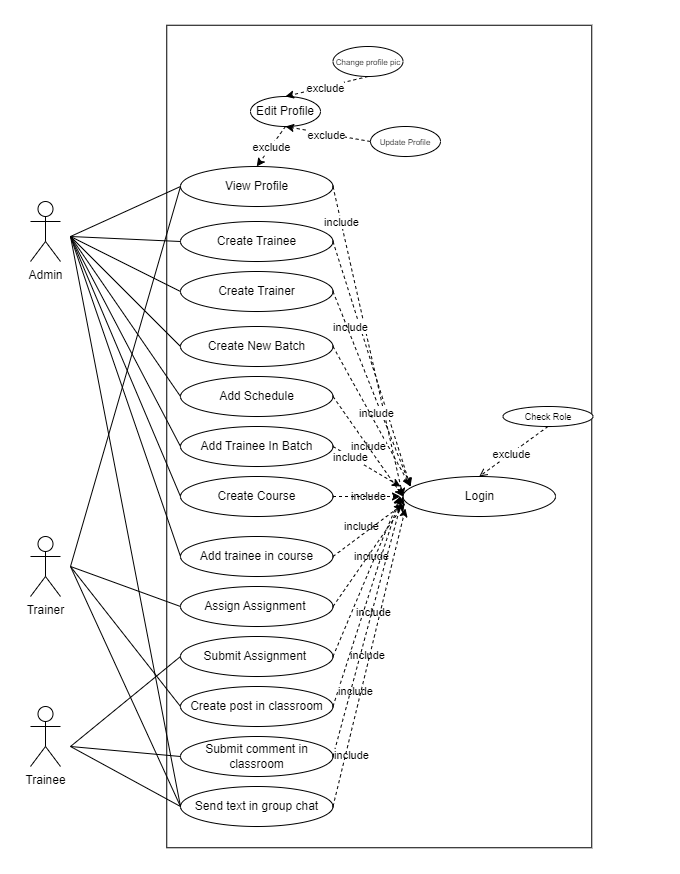

The diagram above was exported from draw.io. Its source (the exported page's mxGraphModel, read from the mxfile embedded in the PNG):
<mxGraphModel dx="880" dy="484" grid="1" gridSize="10" guides="1" tooltips="1" connect="1" arrows="1" fold="1" page="1" pageScale="1" pageWidth="1100" pageHeight="850" background="none" math="0" shadow="0">
  <root>
    <mxCell id="0" />
    <mxCell id="1" parent="0" />
    <mxCell id="dCNPon6JPt8Hp-veXF43-1" value="" style="rounded=0;whiteSpace=wrap;html=1;rotation=90;" vertex="1" parent="1">
      <mxGeometry x="167.5" y="357.5" width="822.5" height="425" as="geometry" />
    </mxCell>
    <mxCell id="dCNPon6JPt8Hp-veXF43-3" value="Create Trainee" style="ellipse;whiteSpace=wrap;html=1;" vertex="1" parent="1">
      <mxGeometry x="380" y="355" width="152.5" height="40" as="geometry" />
    </mxCell>
    <mxCell id="dCNPon6JPt8Hp-veXF43-12" value="Create Trainer" style="ellipse;whiteSpace=wrap;html=1;" vertex="1" parent="1">
      <mxGeometry x="380" y="405" width="152.5" height="40" as="geometry" />
    </mxCell>
    <mxCell id="dCNPon6JPt8Hp-veXF43-13" value="Create New Batch" style="ellipse;whiteSpace=wrap;html=1;" vertex="1" parent="1">
      <mxGeometry x="380" y="460" width="152.5" height="40" as="geometry" />
    </mxCell>
    <mxCell id="dCNPon6JPt8Hp-veXF43-14" value="Add Schedule" style="ellipse;whiteSpace=wrap;html=1;" vertex="1" parent="1">
      <mxGeometry x="380" y="510" width="152.5" height="40" as="geometry" />
    </mxCell>
    <mxCell id="dCNPon6JPt8Hp-veXF43-15" value="Create Course" style="ellipse;whiteSpace=wrap;html=1;" vertex="1" parent="1">
      <mxGeometry x="380" y="610" width="152.5" height="40" as="geometry" />
    </mxCell>
    <mxCell id="dCNPon6JPt8Hp-veXF43-16" value="Add Trainee In Batch" style="ellipse;whiteSpace=wrap;html=1;" vertex="1" parent="1">
      <mxGeometry x="380" y="560" width="152.5" height="40" as="geometry" />
    </mxCell>
    <mxCell id="dCNPon6JPt8Hp-veXF43-17" value="Add trainee in course" style="ellipse;whiteSpace=wrap;html=1;" vertex="1" parent="1">
      <mxGeometry x="380" y="670" width="152.5" height="40" as="geometry" />
    </mxCell>
    <mxCell id="dCNPon6JPt8Hp-veXF43-18" value="Assign Assignment&amp;nbsp;" style="ellipse;whiteSpace=wrap;html=1;" vertex="1" parent="1">
      <mxGeometry x="380" y="720" width="152.5" height="40" as="geometry" />
    </mxCell>
    <mxCell id="dCNPon6JPt8Hp-veXF43-19" value="Submit Assignment&amp;nbsp;" style="ellipse;whiteSpace=wrap;html=1;" vertex="1" parent="1">
      <mxGeometry x="380" y="770" width="152.5" height="40" as="geometry" />
    </mxCell>
    <mxCell id="dCNPon6JPt8Hp-veXF43-20" value="View Profile" style="ellipse;whiteSpace=wrap;html=1;" vertex="1" parent="1">
      <mxGeometry x="380" y="300" width="152.5" height="40" as="geometry" />
    </mxCell>
    <mxCell id="dCNPon6JPt8Hp-veXF43-21" value="Edit Profile" style="ellipse;whiteSpace=wrap;html=1;" vertex="1" parent="1">
      <mxGeometry x="450" y="230" width="70" height="30" as="geometry" />
    </mxCell>
    <mxCell id="dCNPon6JPt8Hp-veXF43-22" value="&lt;font style=&quot;font-size: 8px;&quot;&gt;Update Profile&lt;/font&gt;" style="ellipse;whiteSpace=wrap;html=1;" vertex="1" parent="1">
      <mxGeometry x="570" y="260" width="70" height="30" as="geometry" />
    </mxCell>
    <mxCell id="dCNPon6JPt8Hp-veXF43-23" value="&lt;font style=&quot;font-size: 8px;&quot;&gt;Change profile pic&lt;/font&gt;" style="ellipse;whiteSpace=wrap;html=1;" vertex="1" parent="1">
      <mxGeometry x="532.5" y="180" width="70" height="30" as="geometry" />
    </mxCell>
    <mxCell id="dCNPon6JPt8Hp-veXF43-24" value="" style="endArrow=classic;html=1;rounded=0;exitX=0;exitY=0.5;exitDx=0;exitDy=0;entryX=0.5;entryY=1;entryDx=0;entryDy=0;dashed=1;" edge="1" parent="1" source="dCNPon6JPt8Hp-veXF43-22" target="dCNPon6JPt8Hp-veXF43-21">
      <mxGeometry width="50" height="50" relative="1" as="geometry">
        <mxPoint x="430" y="370" as="sourcePoint" />
        <mxPoint x="480" y="320" as="targetPoint" />
      </mxGeometry>
    </mxCell>
    <mxCell id="dCNPon6JPt8Hp-veXF43-25" value="exclude" style="edgeLabel;html=1;align=center;verticalAlign=middle;resizable=0;points=[];" vertex="1" connectable="0" parent="dCNPon6JPt8Hp-veXF43-24">
      <mxGeometry x="0.0118" y="1" relative="1" as="geometry">
        <mxPoint x="-1" as="offset" />
      </mxGeometry>
    </mxCell>
    <mxCell id="dCNPon6JPt8Hp-veXF43-26" value="" style="endArrow=classic;html=1;rounded=0;exitX=0.5;exitY=1;exitDx=0;exitDy=0;entryX=0.5;entryY=0;entryDx=0;entryDy=0;dashed=1;" edge="1" parent="1" source="dCNPon6JPt8Hp-veXF43-23" target="dCNPon6JPt8Hp-veXF43-21">
      <mxGeometry width="50" height="50" relative="1" as="geometry">
        <mxPoint x="695" y="380" as="sourcePoint" />
        <mxPoint x="645" y="350" as="targetPoint" />
      </mxGeometry>
    </mxCell>
    <mxCell id="dCNPon6JPt8Hp-veXF43-27" value="exclude" style="edgeLabel;html=1;align=center;verticalAlign=middle;resizable=0;points=[];" vertex="1" connectable="0" parent="dCNPon6JPt8Hp-veXF43-26">
      <mxGeometry x="0.0118" y="1" relative="1" as="geometry">
        <mxPoint x="-1" as="offset" />
      </mxGeometry>
    </mxCell>
    <mxCell id="dCNPon6JPt8Hp-veXF43-28" value="" style="endArrow=classic;html=1;rounded=0;exitX=0.5;exitY=1;exitDx=0;exitDy=0;entryX=0.5;entryY=0;entryDx=0;entryDy=0;dashed=1;" edge="1" parent="1" source="dCNPon6JPt8Hp-veXF43-21" target="dCNPon6JPt8Hp-veXF43-20">
      <mxGeometry width="50" height="50" relative="1" as="geometry">
        <mxPoint x="685" y="270" as="sourcePoint" />
        <mxPoint x="645" y="320" as="targetPoint" />
      </mxGeometry>
    </mxCell>
    <mxCell id="dCNPon6JPt8Hp-veXF43-29" value="exclude" style="edgeLabel;html=1;align=center;verticalAlign=middle;resizable=0;points=[];" vertex="1" connectable="0" parent="dCNPon6JPt8Hp-veXF43-28">
      <mxGeometry x="0.0118" y="1" relative="1" as="geometry">
        <mxPoint x="-1" as="offset" />
      </mxGeometry>
    </mxCell>
    <mxCell id="dCNPon6JPt8Hp-veXF43-30" value="Create post in classroom" style="ellipse;whiteSpace=wrap;html=1;" vertex="1" parent="1">
      <mxGeometry x="380" y="820" width="152.5" height="40" as="geometry" />
    </mxCell>
    <mxCell id="dCNPon6JPt8Hp-veXF43-31" value="Submit comment in classroom" style="ellipse;whiteSpace=wrap;html=1;" vertex="1" parent="1">
      <mxGeometry x="380" y="870" width="152.5" height="40" as="geometry" />
    </mxCell>
    <mxCell id="dCNPon6JPt8Hp-veXF43-32" value="Send text in group chat" style="ellipse;whiteSpace=wrap;html=1;" vertex="1" parent="1">
      <mxGeometry x="380" y="920" width="152.5" height="40" as="geometry" />
    </mxCell>
    <mxCell id="dCNPon6JPt8Hp-veXF43-33" value="" style="group" vertex="1" connectable="0" parent="1">
      <mxGeometry x="602.5" y="540" width="252.5" height="110" as="geometry" />
    </mxCell>
    <mxCell id="dCNPon6JPt8Hp-veXF43-2" value="Login" style="ellipse;whiteSpace=wrap;html=1;" vertex="1" parent="dCNPon6JPt8Hp-veXF43-33">
      <mxGeometry y="70" width="152.5" height="40" as="geometry" />
    </mxCell>
    <mxCell id="dCNPon6JPt8Hp-veXF43-5" value="&lt;font style=&quot;font-size: 9px;&quot;&gt;Check Role&lt;/font&gt;" style="ellipse;whiteSpace=wrap;html=1;" vertex="1" parent="dCNPon6JPt8Hp-veXF43-33">
      <mxGeometry x="100" width="90" height="20" as="geometry" />
    </mxCell>
    <mxCell id="dCNPon6JPt8Hp-veXF43-10" value="" style="endArrow=open;html=1;rounded=0;entryX=0.5;entryY=0;entryDx=0;entryDy=0;exitX=0.5;exitY=1;exitDx=0;exitDy=0;dashed=1;endFill=0;" edge="1" parent="dCNPon6JPt8Hp-veXF43-33" source="dCNPon6JPt8Hp-veXF43-5" target="dCNPon6JPt8Hp-veXF43-2">
      <mxGeometry width="50" height="50" relative="1" as="geometry">
        <mxPoint x="40" y="180" as="sourcePoint" />
        <mxPoint x="90" y="130" as="targetPoint" />
      </mxGeometry>
    </mxCell>
    <mxCell id="dCNPon6JPt8Hp-veXF43-11" value="exclude" style="edgeLabel;html=1;align=center;verticalAlign=middle;resizable=0;points=[];" vertex="1" connectable="0" parent="dCNPon6JPt8Hp-veXF43-10">
      <mxGeometry x="0.089" y="1" relative="1" as="geometry">
        <mxPoint as="offset" />
      </mxGeometry>
    </mxCell>
    <mxCell id="dCNPon6JPt8Hp-veXF43-35" value="" style="endArrow=classic;html=1;rounded=0;entryX=0;entryY=0.5;entryDx=0;entryDy=0;exitX=1;exitY=0.5;exitDx=0;exitDy=0;dashed=1;" edge="1" parent="1" source="dCNPon6JPt8Hp-veXF43-20" target="dCNPon6JPt8Hp-veXF43-2">
      <mxGeometry width="50" height="50" relative="1" as="geometry">
        <mxPoint x="430" y="470" as="sourcePoint" />
        <mxPoint x="480" y="420" as="targetPoint" />
      </mxGeometry>
    </mxCell>
    <mxCell id="dCNPon6JPt8Hp-veXF43-36" value="include" style="edgeLabel;html=1;align=center;verticalAlign=middle;resizable=0;points=[];" vertex="1" connectable="0" parent="dCNPon6JPt8Hp-veXF43-35">
      <mxGeometry x="0.5341" y="-1" relative="1" as="geometry">
        <mxPoint x="-45" y="-203" as="offset" />
      </mxGeometry>
    </mxCell>
    <mxCell id="dCNPon6JPt8Hp-veXF43-37" value="" style="endArrow=classic;html=1;rounded=0;exitX=1;exitY=0.5;exitDx=0;exitDy=0;dashed=1;" edge="1" parent="1" source="dCNPon6JPt8Hp-veXF43-3">
      <mxGeometry width="50" height="50" relative="1" as="geometry">
        <mxPoint x="543" y="330" as="sourcePoint" />
        <mxPoint x="610" y="620" as="targetPoint" />
      </mxGeometry>
    </mxCell>
    <mxCell id="dCNPon6JPt8Hp-veXF43-38" value="include" style="edgeLabel;html=1;align=center;verticalAlign=middle;resizable=0;points=[];" vertex="1" connectable="0" parent="dCNPon6JPt8Hp-veXF43-37">
      <mxGeometry x="0.5341" y="-1" relative="1" as="geometry">
        <mxPoint x="-41" y="-103" as="offset" />
      </mxGeometry>
    </mxCell>
    <mxCell id="dCNPon6JPt8Hp-veXF43-39" value="" style="endArrow=classic;html=1;rounded=0;exitX=1;exitY=0.5;exitDx=0;exitDy=0;dashed=1;" edge="1" parent="1" source="dCNPon6JPt8Hp-veXF43-12">
      <mxGeometry width="50" height="50" relative="1" as="geometry">
        <mxPoint x="543" y="385" as="sourcePoint" />
        <mxPoint x="610" y="620" as="targetPoint" />
      </mxGeometry>
    </mxCell>
    <mxCell id="dCNPon6JPt8Hp-veXF43-40" value="include" style="edgeLabel;html=1;align=center;verticalAlign=middle;resizable=0;points=[];" vertex="1" connectable="0" parent="dCNPon6JPt8Hp-veXF43-39">
      <mxGeometry x="0.5341" y="-1" relative="1" as="geometry">
        <mxPoint x="-16" y="-28" as="offset" />
      </mxGeometry>
    </mxCell>
    <mxCell id="dCNPon6JPt8Hp-veXF43-41" value="" style="endArrow=classic;html=1;rounded=0;exitX=1;exitY=0.5;exitDx=0;exitDy=0;dashed=1;" edge="1" parent="1" source="dCNPon6JPt8Hp-veXF43-13">
      <mxGeometry width="50" height="50" relative="1" as="geometry">
        <mxPoint x="543" y="435" as="sourcePoint" />
        <mxPoint x="610" y="620" as="targetPoint" />
      </mxGeometry>
    </mxCell>
    <mxCell id="dCNPon6JPt8Hp-veXF43-42" value="include" style="edgeLabel;html=1;align=center;verticalAlign=middle;resizable=0;points=[];" vertex="1" connectable="0" parent="dCNPon6JPt8Hp-veXF43-41">
      <mxGeometry x="0.5341" y="-1" relative="1" as="geometry">
        <mxPoint x="-24" y="-9" as="offset" />
      </mxGeometry>
    </mxCell>
    <mxCell id="dCNPon6JPt8Hp-veXF43-43" value="" style="endArrow=classic;html=1;rounded=0;exitX=1;exitY=0.5;exitDx=0;exitDy=0;dashed=1;entryX=0;entryY=0.5;entryDx=0;entryDy=0;" edge="1" parent="1" source="dCNPon6JPt8Hp-veXF43-14" target="dCNPon6JPt8Hp-veXF43-2">
      <mxGeometry width="50" height="50" relative="1" as="geometry">
        <mxPoint x="543" y="490" as="sourcePoint" />
        <mxPoint x="610" y="520" as="targetPoint" />
      </mxGeometry>
    </mxCell>
    <mxCell id="dCNPon6JPt8Hp-veXF43-44" value="include" style="edgeLabel;html=1;align=center;verticalAlign=middle;resizable=0;points=[];" vertex="1" connectable="0" parent="dCNPon6JPt8Hp-veXF43-43">
      <mxGeometry x="0.5341" y="-1" relative="1" as="geometry">
        <mxPoint x="-18" y="22" as="offset" />
      </mxGeometry>
    </mxCell>
    <mxCell id="dCNPon6JPt8Hp-veXF43-45" value="" style="endArrow=classic;html=1;rounded=0;exitX=1;exitY=0.5;exitDx=0;exitDy=0;dashed=1;" edge="1" parent="1" source="dCNPon6JPt8Hp-veXF43-16">
      <mxGeometry width="50" height="50" relative="1" as="geometry">
        <mxPoint x="543" y="540" as="sourcePoint" />
        <mxPoint x="600" y="620" as="targetPoint" />
      </mxGeometry>
    </mxCell>
    <mxCell id="dCNPon6JPt8Hp-veXF43-46" value="include" style="edgeLabel;html=1;align=center;verticalAlign=middle;resizable=0;points=[];" vertex="1" connectable="0" parent="dCNPon6JPt8Hp-veXF43-45">
      <mxGeometry x="0.5341" y="-1" relative="1" as="geometry">
        <mxPoint x="-34" y="-21" as="offset" />
      </mxGeometry>
    </mxCell>
    <mxCell id="dCNPon6JPt8Hp-veXF43-47" value="" style="endArrow=classic;html=1;rounded=0;exitX=1;exitY=0.5;exitDx=0;exitDy=0;dashed=1;" edge="1" parent="1" source="dCNPon6JPt8Hp-veXF43-15">
      <mxGeometry width="50" height="50" relative="1" as="geometry">
        <mxPoint x="543" y="590" as="sourcePoint" />
        <mxPoint x="600" y="630" as="targetPoint" />
      </mxGeometry>
    </mxCell>
    <mxCell id="dCNPon6JPt8Hp-veXF43-48" value="include" style="edgeLabel;html=1;align=center;verticalAlign=middle;resizable=0;points=[];" vertex="1" connectable="0" parent="dCNPon6JPt8Hp-veXF43-47">
      <mxGeometry x="0.5341" y="-1" relative="1" as="geometry">
        <mxPoint x="-24" y="28" as="offset" />
      </mxGeometry>
    </mxCell>
    <mxCell id="dCNPon6JPt8Hp-veXF43-49" value="" style="endArrow=classic;html=1;rounded=0;exitX=1;exitY=0.5;exitDx=0;exitDy=0;dashed=1;entryX=-0.003;entryY=0.7;entryDx=0;entryDy=0;entryPerimeter=0;" edge="1" parent="1" source="dCNPon6JPt8Hp-veXF43-17" target="dCNPon6JPt8Hp-veXF43-2">
      <mxGeometry width="50" height="50" relative="1" as="geometry">
        <mxPoint x="543" y="640" as="sourcePoint" />
        <mxPoint x="618" y="538" as="targetPoint" />
      </mxGeometry>
    </mxCell>
    <mxCell id="dCNPon6JPt8Hp-veXF43-50" value="include" style="edgeLabel;html=1;align=center;verticalAlign=middle;resizable=0;points=[];" vertex="1" connectable="0" parent="dCNPon6JPt8Hp-veXF43-49">
      <mxGeometry x="0.5341" y="-1" relative="1" as="geometry">
        <mxPoint x="-16" y="39" as="offset" />
      </mxGeometry>
    </mxCell>
    <mxCell id="dCNPon6JPt8Hp-veXF43-51" value="" style="endArrow=classic;html=1;rounded=0;exitX=1;exitY=0.5;exitDx=0;exitDy=0;dashed=1;entryX=0.01;entryY=0.675;entryDx=0;entryDy=0;entryPerimeter=0;" edge="1" parent="1" source="dCNPon6JPt8Hp-veXF43-18" target="dCNPon6JPt8Hp-veXF43-2">
      <mxGeometry width="50" height="50" relative="1" as="geometry">
        <mxPoint x="543" y="700" as="sourcePoint" />
        <mxPoint x="612" y="533" as="targetPoint" />
      </mxGeometry>
    </mxCell>
    <mxCell id="dCNPon6JPt8Hp-veXF43-52" value="include" style="edgeLabel;html=1;align=center;verticalAlign=middle;resizable=0;points=[];" vertex="1" connectable="0" parent="dCNPon6JPt8Hp-veXF43-51">
      <mxGeometry x="0.5341" y="-1" relative="1" as="geometry">
        <mxPoint x="-16" y="84" as="offset" />
      </mxGeometry>
    </mxCell>
    <mxCell id="dCNPon6JPt8Hp-veXF43-53" value="" style="endArrow=classic;html=1;rounded=0;exitX=1;exitY=0.5;exitDx=0;exitDy=0;dashed=1;" edge="1" parent="1" source="dCNPon6JPt8Hp-veXF43-19">
      <mxGeometry width="50" height="50" relative="1" as="geometry">
        <mxPoint x="543" y="750" as="sourcePoint" />
        <mxPoint x="600" y="630" as="targetPoint" />
      </mxGeometry>
    </mxCell>
    <mxCell id="dCNPon6JPt8Hp-veXF43-54" value="include" style="edgeLabel;html=1;align=center;verticalAlign=middle;resizable=0;points=[];" vertex="1" connectable="0" parent="dCNPon6JPt8Hp-veXF43-53">
      <mxGeometry x="0.5341" y="-1" relative="1" as="geometry">
        <mxPoint x="-19" y="121" as="offset" />
      </mxGeometry>
    </mxCell>
    <mxCell id="dCNPon6JPt8Hp-veXF43-55" value="" style="endArrow=classic;html=1;rounded=0;exitX=1;exitY=0.5;exitDx=0;exitDy=0;dashed=1;" edge="1" parent="1" source="dCNPon6JPt8Hp-veXF43-30">
      <mxGeometry width="50" height="50" relative="1" as="geometry">
        <mxPoint x="543" y="800" as="sourcePoint" />
        <mxPoint x="600" y="630" as="targetPoint" />
      </mxGeometry>
    </mxCell>
    <mxCell id="dCNPon6JPt8Hp-veXF43-56" value="include" style="edgeLabel;html=1;align=center;verticalAlign=middle;resizable=0;points=[];" vertex="1" connectable="0" parent="dCNPon6JPt8Hp-veXF43-55">
      <mxGeometry x="0.5341" y="-1" relative="1" as="geometry">
        <mxPoint x="-31" y="145" as="offset" />
      </mxGeometry>
    </mxCell>
    <mxCell id="dCNPon6JPt8Hp-veXF43-57" value="" style="endArrow=classic;html=1;rounded=0;exitX=1;exitY=0.5;exitDx=0;exitDy=0;dashed=1;entryX=0;entryY=0.5;entryDx=0;entryDy=0;" edge="1" parent="1" source="dCNPon6JPt8Hp-veXF43-31" target="dCNPon6JPt8Hp-veXF43-2">
      <mxGeometry width="50" height="50" relative="1" as="geometry">
        <mxPoint x="543" y="850" as="sourcePoint" />
        <mxPoint x="600" y="530" as="targetPoint" />
      </mxGeometry>
    </mxCell>
    <mxCell id="dCNPon6JPt8Hp-veXF43-58" value="include" style="edgeLabel;html=1;align=center;verticalAlign=middle;resizable=0;points=[];" vertex="1" connectable="0" parent="dCNPon6JPt8Hp-veXF43-57">
      <mxGeometry x="0.5341" y="-1" relative="1" as="geometry">
        <mxPoint x="-37" y="198" as="offset" />
      </mxGeometry>
    </mxCell>
    <mxCell id="dCNPon6JPt8Hp-veXF43-59" value="" style="endArrow=classic;html=1;rounded=0;exitX=1;exitY=0.5;exitDx=0;exitDy=0;dashed=1;entryX=0.016;entryY=0.8;entryDx=0;entryDy=0;entryPerimeter=0;" edge="1" parent="1" source="dCNPon6JPt8Hp-veXF43-32" target="dCNPon6JPt8Hp-veXF43-2">
      <mxGeometry width="50" height="50" relative="1" as="geometry">
        <mxPoint x="543" y="900" as="sourcePoint" />
        <mxPoint x="630" y="540" as="targetPoint" />
      </mxGeometry>
    </mxCell>
    <mxCell id="dCNPon6JPt8Hp-veXF43-65" value="Admin" style="shape=umlActor;verticalLabelPosition=bottom;verticalAlign=top;html=1;outlineConnect=0;" vertex="1" parent="1">
      <mxGeometry x="230" y="335" width="30" height="60" as="geometry" />
    </mxCell>
    <mxCell id="dCNPon6JPt8Hp-veXF43-66" value="Trainee" style="shape=umlActor;verticalLabelPosition=bottom;verticalAlign=top;html=1;outlineConnect=0;" vertex="1" parent="1">
      <mxGeometry x="230" y="840" width="30" height="60" as="geometry" />
    </mxCell>
    <mxCell id="dCNPon6JPt8Hp-veXF43-67" value="Trainer" style="shape=umlActor;verticalLabelPosition=bottom;verticalAlign=top;html=1;outlineConnect=0;" vertex="1" parent="1">
      <mxGeometry x="230" y="670" width="30" height="60" as="geometry" />
    </mxCell>
    <mxCell id="dCNPon6JPt8Hp-veXF43-68" value="" style="endArrow=none;html=1;rounded=0;entryX=0;entryY=0.5;entryDx=0;entryDy=0;" edge="1" parent="1" target="dCNPon6JPt8Hp-veXF43-20">
      <mxGeometry width="50" height="50" relative="1" as="geometry">
        <mxPoint x="270" y="370" as="sourcePoint" />
        <mxPoint x="550" y="450" as="targetPoint" />
      </mxGeometry>
    </mxCell>
    <mxCell id="dCNPon6JPt8Hp-veXF43-69" value="" style="endArrow=none;html=1;rounded=0;entryX=0;entryY=0.5;entryDx=0;entryDy=0;" edge="1" parent="1" target="dCNPon6JPt8Hp-veXF43-3">
      <mxGeometry width="50" height="50" relative="1" as="geometry">
        <mxPoint x="270" y="370" as="sourcePoint" />
        <mxPoint x="390" y="330" as="targetPoint" />
      </mxGeometry>
    </mxCell>
    <mxCell id="dCNPon6JPt8Hp-veXF43-70" value="" style="endArrow=none;html=1;rounded=0;entryX=0;entryY=0.5;entryDx=0;entryDy=0;" edge="1" parent="1" target="dCNPon6JPt8Hp-veXF43-12">
      <mxGeometry width="50" height="50" relative="1" as="geometry">
        <mxPoint x="270" y="370" as="sourcePoint" />
        <mxPoint x="390" y="385" as="targetPoint" />
      </mxGeometry>
    </mxCell>
    <mxCell id="dCNPon6JPt8Hp-veXF43-71" value="" style="endArrow=none;html=1;rounded=0;entryX=0;entryY=0.5;entryDx=0;entryDy=0;" edge="1" parent="1" target="dCNPon6JPt8Hp-veXF43-13">
      <mxGeometry width="50" height="50" relative="1" as="geometry">
        <mxPoint x="270" y="370" as="sourcePoint" />
        <mxPoint x="390" y="435" as="targetPoint" />
      </mxGeometry>
    </mxCell>
    <mxCell id="dCNPon6JPt8Hp-veXF43-73" value="" style="endArrow=none;html=1;rounded=0;entryX=0;entryY=0.5;entryDx=0;entryDy=0;" edge="1" parent="1" target="dCNPon6JPt8Hp-veXF43-14">
      <mxGeometry width="50" height="50" relative="1" as="geometry">
        <mxPoint x="270" y="370" as="sourcePoint" />
        <mxPoint x="390" y="490" as="targetPoint" />
      </mxGeometry>
    </mxCell>
    <mxCell id="dCNPon6JPt8Hp-veXF43-74" value="" style="endArrow=none;html=1;rounded=0;entryX=0;entryY=0.5;entryDx=0;entryDy=0;" edge="1" parent="1" target="dCNPon6JPt8Hp-veXF43-16">
      <mxGeometry width="50" height="50" relative="1" as="geometry">
        <mxPoint x="270" y="370" as="sourcePoint" />
        <mxPoint x="390" y="540" as="targetPoint" />
      </mxGeometry>
    </mxCell>
    <mxCell id="dCNPon6JPt8Hp-veXF43-75" value="" style="endArrow=none;html=1;rounded=0;entryX=0;entryY=0.5;entryDx=0;entryDy=0;" edge="1" parent="1" target="dCNPon6JPt8Hp-veXF43-15">
      <mxGeometry width="50" height="50" relative="1" as="geometry">
        <mxPoint x="270" y="370" as="sourcePoint" />
        <mxPoint x="390" y="590" as="targetPoint" />
      </mxGeometry>
    </mxCell>
    <mxCell id="dCNPon6JPt8Hp-veXF43-76" value="" style="endArrow=none;html=1;rounded=0;entryX=0;entryY=0.5;entryDx=0;entryDy=0;" edge="1" parent="1" target="dCNPon6JPt8Hp-veXF43-20">
      <mxGeometry width="50" height="50" relative="1" as="geometry">
        <mxPoint x="270" y="700" as="sourcePoint" />
        <mxPoint x="390" y="640" as="targetPoint" />
      </mxGeometry>
    </mxCell>
    <mxCell id="dCNPon6JPt8Hp-veXF43-78" value="" style="endArrow=none;html=1;rounded=0;entryX=0;entryY=0.5;entryDx=0;entryDy=0;" edge="1" parent="1" target="dCNPon6JPt8Hp-veXF43-17">
      <mxGeometry width="50" height="50" relative="1" as="geometry">
        <mxPoint x="270" y="370" as="sourcePoint" />
        <mxPoint x="390" y="640" as="targetPoint" />
      </mxGeometry>
    </mxCell>
    <mxCell id="dCNPon6JPt8Hp-veXF43-79" value="" style="endArrow=none;html=1;rounded=0;entryX=0;entryY=0.5;entryDx=0;entryDy=0;" edge="1" parent="1" target="dCNPon6JPt8Hp-veXF43-18">
      <mxGeometry width="50" height="50" relative="1" as="geometry">
        <mxPoint x="270" y="700" as="sourcePoint" />
        <mxPoint x="390" y="330" as="targetPoint" />
      </mxGeometry>
    </mxCell>
    <mxCell id="dCNPon6JPt8Hp-veXF43-80" value="" style="endArrow=none;html=1;rounded=0;entryX=0;entryY=0.5;entryDx=0;entryDy=0;" edge="1" parent="1" target="dCNPon6JPt8Hp-veXF43-19">
      <mxGeometry width="50" height="50" relative="1" as="geometry">
        <mxPoint x="270" y="880" as="sourcePoint" />
        <mxPoint x="390" y="750" as="targetPoint" />
      </mxGeometry>
    </mxCell>
    <mxCell id="dCNPon6JPt8Hp-veXF43-82" value="" style="endArrow=none;html=1;rounded=0;entryX=0;entryY=0.5;entryDx=0;entryDy=0;" edge="1" parent="1" target="dCNPon6JPt8Hp-veXF43-31">
      <mxGeometry width="50" height="50" relative="1" as="geometry">
        <mxPoint x="270" y="880" as="sourcePoint" />
        <mxPoint x="390" y="800" as="targetPoint" />
      </mxGeometry>
    </mxCell>
    <mxCell id="dCNPon6JPt8Hp-veXF43-83" value="" style="endArrow=none;html=1;rounded=0;entryX=0;entryY=0.5;entryDx=0;entryDy=0;" edge="1" parent="1" target="dCNPon6JPt8Hp-veXF43-30">
      <mxGeometry width="50" height="50" relative="1" as="geometry">
        <mxPoint x="270" y="700" as="sourcePoint" />
        <mxPoint x="390" y="750" as="targetPoint" />
      </mxGeometry>
    </mxCell>
    <mxCell id="dCNPon6JPt8Hp-veXF43-84" value="" style="endArrow=none;html=1;rounded=0;entryX=0;entryY=0.5;entryDx=0;entryDy=0;" edge="1" parent="1" target="dCNPon6JPt8Hp-veXF43-32">
      <mxGeometry width="50" height="50" relative="1" as="geometry">
        <mxPoint x="270" y="700" as="sourcePoint" />
        <mxPoint x="390" y="850" as="targetPoint" />
      </mxGeometry>
    </mxCell>
    <mxCell id="dCNPon6JPt8Hp-veXF43-85" value="" style="endArrow=none;html=1;rounded=0;" edge="1" parent="1">
      <mxGeometry width="50" height="50" relative="1" as="geometry">
        <mxPoint x="270" y="880" as="sourcePoint" />
        <mxPoint x="380" y="940" as="targetPoint" />
      </mxGeometry>
    </mxCell>
    <mxCell id="dCNPon6JPt8Hp-veXF43-86" value="" style="endArrow=none;html=1;rounded=0;entryX=0;entryY=0.5;entryDx=0;entryDy=0;" edge="1" parent="1" target="dCNPon6JPt8Hp-veXF43-32">
      <mxGeometry width="50" height="50" relative="1" as="geometry">
        <mxPoint x="270" y="370" as="sourcePoint" />
        <mxPoint x="390" y="950" as="targetPoint" />
      </mxGeometry>
    </mxCell>
  </root>
</mxGraphModel>